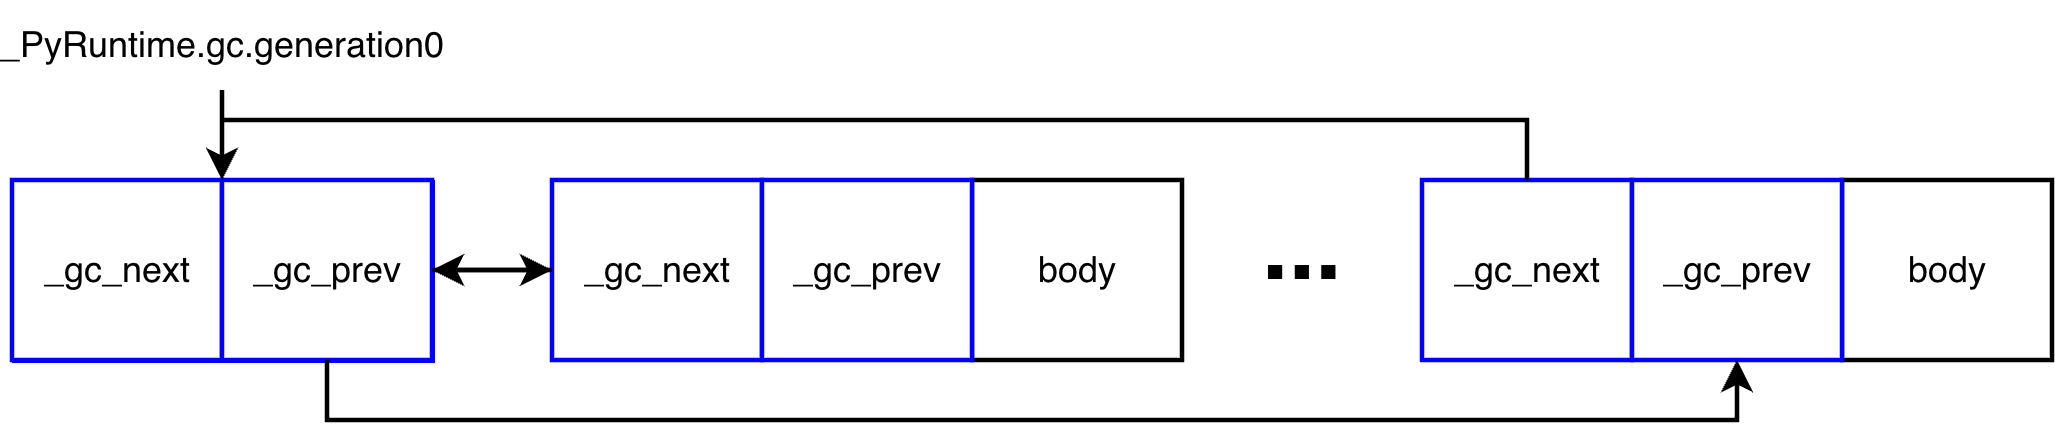

The diagram above was exported from draw.io. Its source (the exported page's mxGraphModel, read from the mxfile embedded in the PNG):
<mxGraphModel dx="964" dy="717" grid="1" gridSize="10" guides="1" tooltips="1" connect="1" arrows="1" fold="1" page="1" pageScale="1" pageWidth="827" pageHeight="1169" math="0" shadow="0">
  <root>
    <mxCell id="0" />
    <mxCell id="1" parent="0" />
    <mxCell id="LXJ4fDuV78OZGf7FDuZU-29" connectable="0" parent="1" style="group" value="" vertex="1">
      <mxGeometry height="140.01" width="680" x="100" y="240" as="geometry" />
    </mxCell>
    <mxCell id="LXJ4fDuV78OZGf7FDuZU-4" connectable="0" parent="LXJ4fDuV78OZGf7FDuZU-29" style="group" value="" vertex="1">
      <mxGeometry height="60" width="210" x="470" y="60" as="geometry" />
    </mxCell>
    <mxCell id="LXJ4fDuV78OZGf7FDuZU-1" parent="LXJ4fDuV78OZGf7FDuZU-4" style="rounded=0;whiteSpace=wrap;html=1;strokeWidth=1.5;strokeColor=#0000FF;" value="_gc_next" vertex="1">
      <mxGeometry height="60" width="70" as="geometry" />
    </mxCell>
    <mxCell id="LXJ4fDuV78OZGf7FDuZU-3" parent="LXJ4fDuV78OZGf7FDuZU-4" style="rounded=0;whiteSpace=wrap;html=1;strokeWidth=1.5;" value="body" vertex="1">
      <mxGeometry height="60" width="70" x="140" as="geometry" />
    </mxCell>
    <mxCell id="LXJ4fDuV78OZGf7FDuZU-2" parent="LXJ4fDuV78OZGf7FDuZU-4" style="rounded=0;whiteSpace=wrap;html=1;strokeWidth=1.5;strokeColor=#0000FF;" value="_gc_prev" vertex="1">
      <mxGeometry height="60" width="70" x="70" as="geometry" />
    </mxCell>
    <mxCell id="LXJ4fDuV78OZGf7FDuZU-5" connectable="0" parent="LXJ4fDuV78OZGf7FDuZU-29" style="group" value="" vertex="1">
      <mxGeometry height="60" width="210" x="180" y="60" as="geometry" />
    </mxCell>
    <mxCell id="LXJ4fDuV78OZGf7FDuZU-6" parent="LXJ4fDuV78OZGf7FDuZU-5" style="rounded=0;whiteSpace=wrap;html=1;strokeWidth=1.5;strokeColor=#0000FF;" value="_gc_next" vertex="1">
      <mxGeometry height="60" width="70" as="geometry" />
    </mxCell>
    <mxCell id="LXJ4fDuV78OZGf7FDuZU-8" parent="LXJ4fDuV78OZGf7FDuZU-5" style="rounded=0;whiteSpace=wrap;html=1;strokeWidth=1.5;" value="body" vertex="1">
      <mxGeometry height="60" width="70" x="140" as="geometry" />
    </mxCell>
    <mxCell id="LXJ4fDuV78OZGf7FDuZU-7" parent="LXJ4fDuV78OZGf7FDuZU-5" style="rounded=0;whiteSpace=wrap;html=1;strokeWidth=1.5;strokeColor=#0000FF;" value="_gc_prev" vertex="1">
      <mxGeometry height="60" width="70" x="70" as="geometry" />
    </mxCell>
    <mxCell id="LXJ4fDuV78OZGf7FDuZU-17" edge="1" parent="LXJ4fDuV78OZGf7FDuZU-29" source="LXJ4fDuV78OZGf7FDuZU-9" style="edgeStyle=orthogonalEdgeStyle;rounded=0;orthogonalLoop=1;jettySize=auto;html=1;entryX=0;entryY=0;entryDx=0;entryDy=0;strokeWidth=1.5;" target="LXJ4fDuV78OZGf7FDuZU-12">
      <mxGeometry relative="1" as="geometry" />
    </mxCell>
    <mxCell id="LXJ4fDuV78OZGf7FDuZU-9" parent="LXJ4fDuV78OZGf7FDuZU-29" style="text;html=1;whiteSpace=wrap;strokeColor=none;fillColor=none;align=center;verticalAlign=middle;rounded=0;" value="_PyRuntime.gc.generation0" vertex="1">
      <mxGeometry height="30" width="110" x="15" as="geometry" />
    </mxCell>
    <mxCell id="LXJ4fDuV78OZGf7FDuZU-14" connectable="0" parent="LXJ4fDuV78OZGf7FDuZU-29" style="group;fillColor=#dae8fc;strokeColor=#0000FF;" value="" vertex="1">
      <mxGeometry height="60" width="140" y="60" as="geometry" />
    </mxCell>
    <mxCell id="LXJ4fDuV78OZGf7FDuZU-11" parent="LXJ4fDuV78OZGf7FDuZU-14" style="rounded=0;whiteSpace=wrap;html=1;strokeWidth=1.5;strokeColor=#0000FF;" value="_gc_next" vertex="1">
      <mxGeometry height="60" width="70" as="geometry" />
    </mxCell>
    <mxCell id="LXJ4fDuV78OZGf7FDuZU-12" parent="LXJ4fDuV78OZGf7FDuZU-14" style="rounded=0;whiteSpace=wrap;html=1;strokeWidth=1.5;strokeColor=#0000FF;" value="_gc_prev" vertex="1">
      <mxGeometry height="60" width="70" x="70" as="geometry" />
    </mxCell>
    <mxCell id="LXJ4fDuV78OZGf7FDuZU-21" edge="1" parent="LXJ4fDuV78OZGf7FDuZU-29" source="LXJ4fDuV78OZGf7FDuZU-6" style="edgeStyle=orthogonalEdgeStyle;rounded=0;orthogonalLoop=1;jettySize=auto;html=1;strokeWidth=1.5;" target="LXJ4fDuV78OZGf7FDuZU-12" value="">
      <mxGeometry relative="1" as="geometry" />
    </mxCell>
    <mxCell id="LXJ4fDuV78OZGf7FDuZU-23" edge="1" parent="LXJ4fDuV78OZGf7FDuZU-29" source="LXJ4fDuV78OZGf7FDuZU-12" style="edgeStyle=orthogonalEdgeStyle;rounded=0;orthogonalLoop=1;jettySize=auto;html=1;entryX=0;entryY=0.5;entryDx=0;entryDy=0;strokeWidth=1.5;" target="LXJ4fDuV78OZGf7FDuZU-6">
      <mxGeometry relative="1" as="geometry" />
    </mxCell>
    <mxCell id="LXJ4fDuV78OZGf7FDuZU-24" edge="1" parent="LXJ4fDuV78OZGf7FDuZU-29" source="LXJ4fDuV78OZGf7FDuZU-12" style="edgeStyle=orthogonalEdgeStyle;rounded=0;orthogonalLoop=1;jettySize=auto;html=1;entryX=0.5;entryY=1;entryDx=0;entryDy=0;strokeWidth=1.5;exitX=0.5;exitY=1;exitDx=0;exitDy=0;" target="LXJ4fDuV78OZGf7FDuZU-2">
      <mxGeometry relative="1" as="geometry">
        <Array as="points">
          <mxPoint x="105" y="140.01" />
          <mxPoint x="575" y="140.01" />
        </Array>
        <mxPoint x="40" y="310" as="sourcePoint" />
      </mxGeometry>
    </mxCell>
    <mxCell id="LXJ4fDuV78OZGf7FDuZU-26" parent="LXJ4fDuV78OZGf7FDuZU-29" style="text;html=1;whiteSpace=wrap;strokeColor=none;fillColor=none;align=center;verticalAlign=middle;rounded=0;" value="&lt;font style=&quot;font-size: 32px;&quot;&gt;&lt;b&gt;...&lt;/b&gt;&lt;/font&gt;" vertex="1">
      <mxGeometry height="30" width="60" x="400" y="67" as="geometry" />
    </mxCell>
    <mxCell id="LXJ4fDuV78OZGf7FDuZU-27" edge="1" parent="LXJ4fDuV78OZGf7FDuZU-29" source="LXJ4fDuV78OZGf7FDuZU-1" style="edgeStyle=orthogonalEdgeStyle;rounded=0;orthogonalLoop=1;jettySize=auto;html=1;entryX=0;entryY=0;entryDx=0;entryDy=0;strokeWidth=1.5;" target="LXJ4fDuV78OZGf7FDuZU-12">
      <mxGeometry relative="1" as="geometry">
        <Array as="points">
          <mxPoint x="505" y="40" />
          <mxPoint x="70" y="40" />
        </Array>
      </mxGeometry>
    </mxCell>
  </root>
</mxGraphModel>